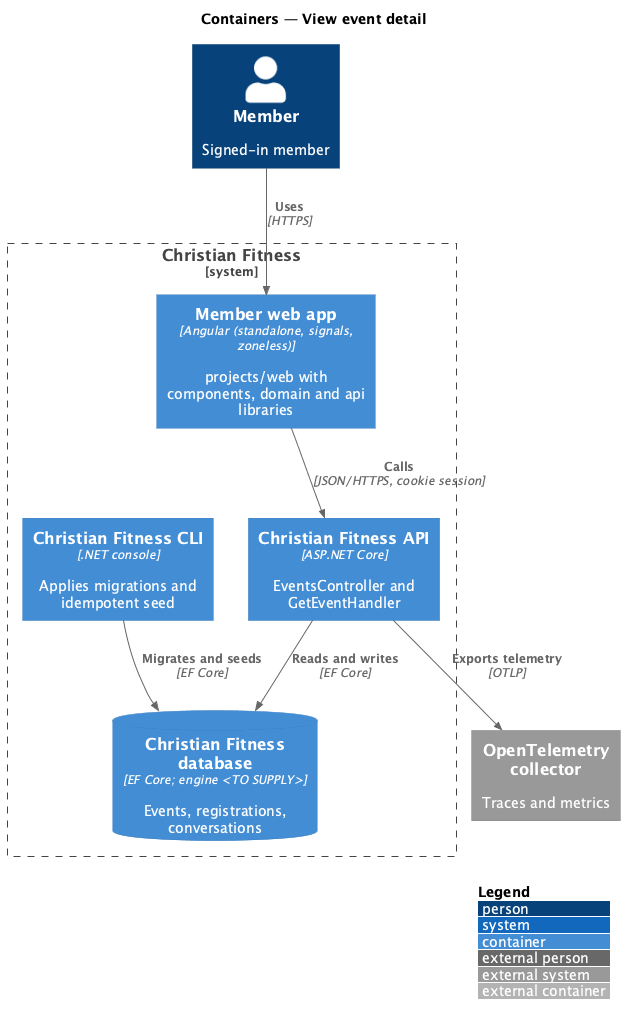

The diagram above was rendered by PlantUML. Its source (embedded in the PNG):
@startuml
!include <C4/C4_Container>
LAYOUT_WITH_LEGEND()
title Containers — View event detail

Person(member, "Member", "Signed-in member")
System_Boundary(cf, "Christian Fitness") {
  Container(web, "Member web app", "Angular (standalone, signals, zoneless)", "projects/web with components, domain and api libraries")
  Container(api, "Christian Fitness API", "ASP.NET Core", "EventsController and GetEventHandler")
  ContainerDb(db, "Christian Fitness database", "EF Core; engine <TO SUPPLY>", "Events, registrations, conversations")
  Container(cli, "Christian Fitness CLI", ".NET console", "Applies migrations and idempotent seed")
}
System_Ext(otel, "OpenTelemetry collector", "Traces and metrics")
Rel(member, web, "Uses", "HTTPS")
Rel(web, api, "Calls", "JSON/HTTPS, cookie session")
Rel(api, db, "Reads and writes", "EF Core")
Rel(cli, db, "Migrates and seeds", "EF Core")
Rel(api, otel, "Exports telemetry", "OTLP")
@enduml